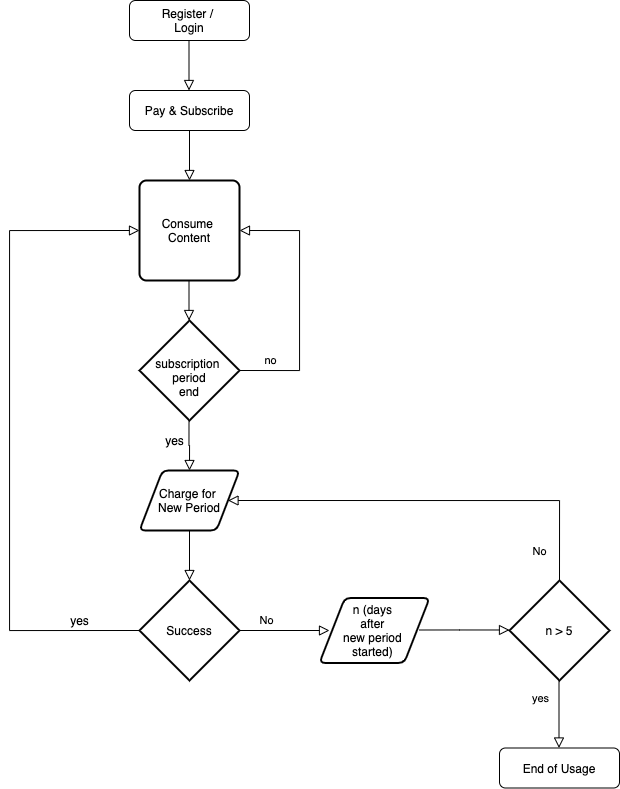

The diagram above was exported from draw.io. Its source (the exported page's mxGraphModel, read from the mxfile embedded in the PNG):
<mxGraphModel dx="1113" dy="853" grid="1" gridSize="10" guides="1" tooltips="1" connect="1" arrows="1" fold="1" page="1" pageScale="1" pageWidth="827" pageHeight="1169" math="0" shadow="0">
  <root>
    <mxCell id="WIyWlLk6GJQsqaUBKTNV-0" />
    <mxCell id="WIyWlLk6GJQsqaUBKTNV-1" parent="WIyWlLk6GJQsqaUBKTNV-0" />
    <mxCell id="WIyWlLk6GJQsqaUBKTNV-2" value="" style="rounded=0;html=1;jettySize=auto;orthogonalLoop=1;fontSize=11;endArrow=block;endFill=0;endSize=8;strokeWidth=1;shadow=0;labelBackgroundColor=none;edgeStyle=orthogonalEdgeStyle;" parent="WIyWlLk6GJQsqaUBKTNV-1" source="WIyWlLk6GJQsqaUBKTNV-3" edge="1">
      <mxGeometry relative="1" as="geometry">
        <mxPoint x="290" y="250" as="targetPoint" />
      </mxGeometry>
    </mxCell>
    <mxCell id="WIyWlLk6GJQsqaUBKTNV-3" value="Pay &amp;amp; Subscribe" style="rounded=1;whiteSpace=wrap;html=1;fontSize=12;glass=0;strokeWidth=1;shadow=0;" parent="WIyWlLk6GJQsqaUBKTNV-1" vertex="1">
      <mxGeometry x="230" y="160" width="120" height="40" as="geometry" />
    </mxCell>
    <mxCell id="WIyWlLk6GJQsqaUBKTNV-4" value="" style="rounded=0;html=1;jettySize=auto;orthogonalLoop=1;fontSize=11;endArrow=block;endFill=0;endSize=8;strokeWidth=1;shadow=0;labelBackgroundColor=none;edgeStyle=orthogonalEdgeStyle;" parent="WIyWlLk6GJQsqaUBKTNV-1" edge="1">
      <mxGeometry y="20" relative="1" as="geometry">
        <mxPoint as="offset" />
        <mxPoint x="289.5" y="350" as="sourcePoint" />
        <mxPoint x="289.5" y="390" as="targetPoint" />
      </mxGeometry>
    </mxCell>
    <mxCell id="pcRle09Y8ql5zvxdcpya-0" value="Register / &lt;br&gt;Login" style="rounded=1;whiteSpace=wrap;html=1;fontSize=12;glass=0;strokeWidth=1;shadow=0;" vertex="1" parent="WIyWlLk6GJQsqaUBKTNV-1">
      <mxGeometry x="230" y="70" width="120" height="40" as="geometry" />
    </mxCell>
    <mxCell id="pcRle09Y8ql5zvxdcpya-2" value="" style="rounded=0;html=1;jettySize=auto;orthogonalLoop=1;fontSize=11;endArrow=block;endFill=0;endSize=8;strokeWidth=1;shadow=0;labelBackgroundColor=none;edgeStyle=orthogonalEdgeStyle;" edge="1" parent="WIyWlLk6GJQsqaUBKTNV-1">
      <mxGeometry relative="1" as="geometry">
        <mxPoint x="289.5" y="110" as="sourcePoint" />
        <mxPoint x="289.5" y="160" as="targetPoint" />
      </mxGeometry>
    </mxCell>
    <mxCell id="pcRle09Y8ql5zvxdcpya-5" value="Consume&amp;nbsp; Content" style="rounded=1;whiteSpace=wrap;html=1;absoluteArcSize=1;arcSize=14;strokeWidth=2;" vertex="1" parent="WIyWlLk6GJQsqaUBKTNV-1">
      <mxGeometry x="240" y="250" width="100" height="100" as="geometry" />
    </mxCell>
    <mxCell id="pcRle09Y8ql5zvxdcpya-8" value="Success" style="strokeWidth=2;html=1;shape=mxgraph.flowchart.decision;whiteSpace=wrap;" vertex="1" parent="WIyWlLk6GJQsqaUBKTNV-1">
      <mxGeometry x="240" y="650" width="100" height="100" as="geometry" />
    </mxCell>
    <mxCell id="pcRle09Y8ql5zvxdcpya-10" value="yes" style="edgeStyle=orthogonalEdgeStyle;rounded=0;html=1;jettySize=auto;orthogonalLoop=1;fontSize=11;endArrow=block;endFill=0;endSize=8;strokeWidth=1;shadow=0;labelBackgroundColor=none;" edge="1" parent="WIyWlLk6GJQsqaUBKTNV-1">
      <mxGeometry x="-0.4286" y="-19" relative="1" as="geometry">
        <mxPoint as="offset" />
        <mxPoint x="659.5" y="747.5" as="sourcePoint" />
        <mxPoint x="659.5" y="817.5" as="targetPoint" />
        <Array as="points">
          <mxPoint x="659.5" y="747.5" />
        </Array>
      </mxGeometry>
    </mxCell>
    <mxCell id="pcRle09Y8ql5zvxdcpya-12" value="End of Usage" style="rounded=1;whiteSpace=wrap;html=1;fontSize=12;glass=0;strokeWidth=1;shadow=0;" vertex="1" parent="WIyWlLk6GJQsqaUBKTNV-1">
      <mxGeometry x="600" y="817.5" width="120" height="40" as="geometry" />
    </mxCell>
    <mxCell id="pcRle09Y8ql5zvxdcpya-18" value="" style="rounded=0;html=1;jettySize=auto;orthogonalLoop=1;fontSize=11;endArrow=block;endFill=0;endSize=8;strokeWidth=1;shadow=0;labelBackgroundColor=none;edgeStyle=orthogonalEdgeStyle;exitX=0;exitY=0.5;exitDx=0;exitDy=0;exitPerimeter=0;entryX=0;entryY=0.5;entryDx=0;entryDy=0;" edge="1" parent="WIyWlLk6GJQsqaUBKTNV-1" source="pcRle09Y8ql5zvxdcpya-8" target="pcRle09Y8ql5zvxdcpya-5">
      <mxGeometry y="20" relative="1" as="geometry">
        <mxPoint as="offset" />
        <mxPoint x="230" y="550" as="sourcePoint" />
        <mxPoint x="220" y="300" as="targetPoint" />
        <Array as="points">
          <mxPoint x="110" y="700" />
          <mxPoint x="110" y="300" />
        </Array>
      </mxGeometry>
    </mxCell>
    <mxCell id="pcRle09Y8ql5zvxdcpya-19" value="yes" style="text;html=1;align=center;verticalAlign=middle;resizable=0;points=[];autosize=1;" vertex="1" parent="WIyWlLk6GJQsqaUBKTNV-1">
      <mxGeometry x="165" y="680" width="30" height="20" as="geometry" />
    </mxCell>
    <mxCell id="pcRle09Y8ql5zvxdcpya-20" value="Charge for &lt;br&gt;New Period" style="shape=parallelogram;html=1;strokeWidth=2;perimeter=parallelogramPerimeter;whiteSpace=wrap;rounded=1;arcSize=12;size=0.23;" vertex="1" parent="WIyWlLk6GJQsqaUBKTNV-1">
      <mxGeometry x="240" y="540" width="100" height="60" as="geometry" />
    </mxCell>
    <mxCell id="pcRle09Y8ql5zvxdcpya-22" value="" style="rounded=0;html=1;jettySize=auto;orthogonalLoop=1;fontSize=11;endArrow=block;endFill=0;endSize=8;strokeWidth=1;shadow=0;labelBackgroundColor=none;edgeStyle=orthogonalEdgeStyle;exitX=0.5;exitY=1;exitDx=0;exitDy=0;" edge="1" parent="WIyWlLk6GJQsqaUBKTNV-1" source="pcRle09Y8ql5zvxdcpya-20">
      <mxGeometry relative="1" as="geometry">
        <mxPoint x="560.5" y="620" as="sourcePoint" />
        <mxPoint x="290" y="650" as="targetPoint" />
      </mxGeometry>
    </mxCell>
    <mxCell id="pcRle09Y8ql5zvxdcpya-23" value="No" style="edgeStyle=orthogonalEdgeStyle;rounded=0;html=1;jettySize=auto;orthogonalLoop=1;fontSize=11;endArrow=block;endFill=0;endSize=8;strokeWidth=1;shadow=0;labelBackgroundColor=none;" edge="1" parent="WIyWlLk6GJQsqaUBKTNV-1">
      <mxGeometry x="-0.4" y="10" relative="1" as="geometry">
        <mxPoint as="offset" />
        <mxPoint x="340" y="700" as="sourcePoint" />
        <mxPoint x="430" y="700" as="targetPoint" />
        <Array as="points" />
      </mxGeometry>
    </mxCell>
    <mxCell id="pcRle09Y8ql5zvxdcpya-26" value="n (days &lt;br&gt;after &lt;br&gt;new period &lt;br&gt;started)&amp;nbsp;" style="shape=parallelogram;html=1;strokeWidth=2;perimeter=parallelogramPerimeter;whiteSpace=wrap;rounded=1;arcSize=12;size=0.23;" vertex="1" parent="WIyWlLk6GJQsqaUBKTNV-1">
      <mxGeometry x="420" y="667.5" width="110" height="65" as="geometry" />
    </mxCell>
    <mxCell id="pcRle09Y8ql5zvxdcpya-28" value="n &amp;gt; 5" style="strokeWidth=2;html=1;shape=mxgraph.flowchart.decision;whiteSpace=wrap;" vertex="1" parent="WIyWlLk6GJQsqaUBKTNV-1">
      <mxGeometry x="610" y="650" width="100" height="100" as="geometry" />
    </mxCell>
    <mxCell id="pcRle09Y8ql5zvxdcpya-29" value="" style="edgeStyle=orthogonalEdgeStyle;rounded=0;html=1;jettySize=auto;orthogonalLoop=1;fontSize=11;endArrow=block;endFill=0;endSize=8;strokeWidth=1;shadow=0;labelBackgroundColor=none;entryX=0;entryY=0.5;entryDx=0;entryDy=0;" edge="1" parent="WIyWlLk6GJQsqaUBKTNV-1">
      <mxGeometry x="-0.4" y="10" relative="1" as="geometry">
        <mxPoint as="offset" />
        <mxPoint x="520" y="699.5" as="sourcePoint" />
        <mxPoint x="610" y="699.5" as="targetPoint" />
        <Array as="points">
          <mxPoint x="560" y="699.5" />
          <mxPoint x="560" y="699.5" />
        </Array>
      </mxGeometry>
    </mxCell>
    <mxCell id="pcRle09Y8ql5zvxdcpya-30" value="No" style="edgeStyle=orthogonalEdgeStyle;rounded=0;html=1;jettySize=auto;orthogonalLoop=1;fontSize=11;endArrow=block;endFill=0;endSize=8;strokeWidth=1;shadow=0;labelBackgroundColor=none;entryX=1;entryY=0.5;entryDx=0;entryDy=0;" edge="1" parent="WIyWlLk6GJQsqaUBKTNV-1" target="pcRle09Y8ql5zvxdcpya-20">
      <mxGeometry x="-0.8542" y="20" relative="1" as="geometry">
        <mxPoint as="offset" />
        <mxPoint x="660" y="650" as="sourcePoint" />
        <mxPoint x="680" y="560" as="targetPoint" />
        <Array as="points">
          <mxPoint x="660" y="650" />
          <mxPoint x="660" y="570" />
        </Array>
      </mxGeometry>
    </mxCell>
    <mxCell id="pcRle09Y8ql5zvxdcpya-32" value="&lt;br&gt;subscription&amp;nbsp;&lt;br&gt;period&lt;br&gt;end" style="strokeWidth=2;html=1;shape=mxgraph.flowchart.decision;whiteSpace=wrap;" vertex="1" parent="WIyWlLk6GJQsqaUBKTNV-1">
      <mxGeometry x="240" y="390" width="100" height="100" as="geometry" />
    </mxCell>
    <mxCell id="pcRle09Y8ql5zvxdcpya-33" value="" style="rounded=0;html=1;jettySize=auto;orthogonalLoop=1;fontSize=11;endArrow=block;endFill=0;endSize=8;strokeWidth=1;shadow=0;labelBackgroundColor=none;edgeStyle=orthogonalEdgeStyle;entryX=0.5;entryY=0;entryDx=0;entryDy=0;" edge="1" parent="WIyWlLk6GJQsqaUBKTNV-1" target="pcRle09Y8ql5zvxdcpya-20">
      <mxGeometry y="20" relative="1" as="geometry">
        <mxPoint as="offset" />
        <mxPoint x="289.5" y="490" as="sourcePoint" />
        <mxPoint x="289.5" y="530" as="targetPoint" />
      </mxGeometry>
    </mxCell>
    <mxCell id="pcRle09Y8ql5zvxdcpya-34" value="yes" style="text;html=1;align=center;verticalAlign=middle;resizable=0;points=[];autosize=1;" vertex="1" parent="WIyWlLk6GJQsqaUBKTNV-1">
      <mxGeometry x="260" y="500" width="30" height="20" as="geometry" />
    </mxCell>
    <mxCell id="pcRle09Y8ql5zvxdcpya-35" value="no" style="edgeStyle=orthogonalEdgeStyle;rounded=0;html=1;jettySize=auto;orthogonalLoop=1;fontSize=11;endArrow=block;endFill=0;endSize=8;strokeWidth=1;shadow=0;labelBackgroundColor=none;entryX=1;entryY=0.5;entryDx=0;entryDy=0;exitX=1;exitY=0.5;exitDx=0;exitDy=0;exitPerimeter=0;" edge="1" parent="WIyWlLk6GJQsqaUBKTNV-1" source="pcRle09Y8ql5zvxdcpya-32" target="pcRle09Y8ql5zvxdcpya-5">
      <mxGeometry x="-0.7692" y="10" relative="1" as="geometry">
        <mxPoint as="offset" />
        <mxPoint x="490" y="440" as="sourcePoint" />
        <mxPoint x="360" y="300" as="targetPoint" />
        <Array as="points">
          <mxPoint x="400" y="440" />
          <mxPoint x="400" y="300" />
        </Array>
      </mxGeometry>
    </mxCell>
  </root>
</mxGraphModel>